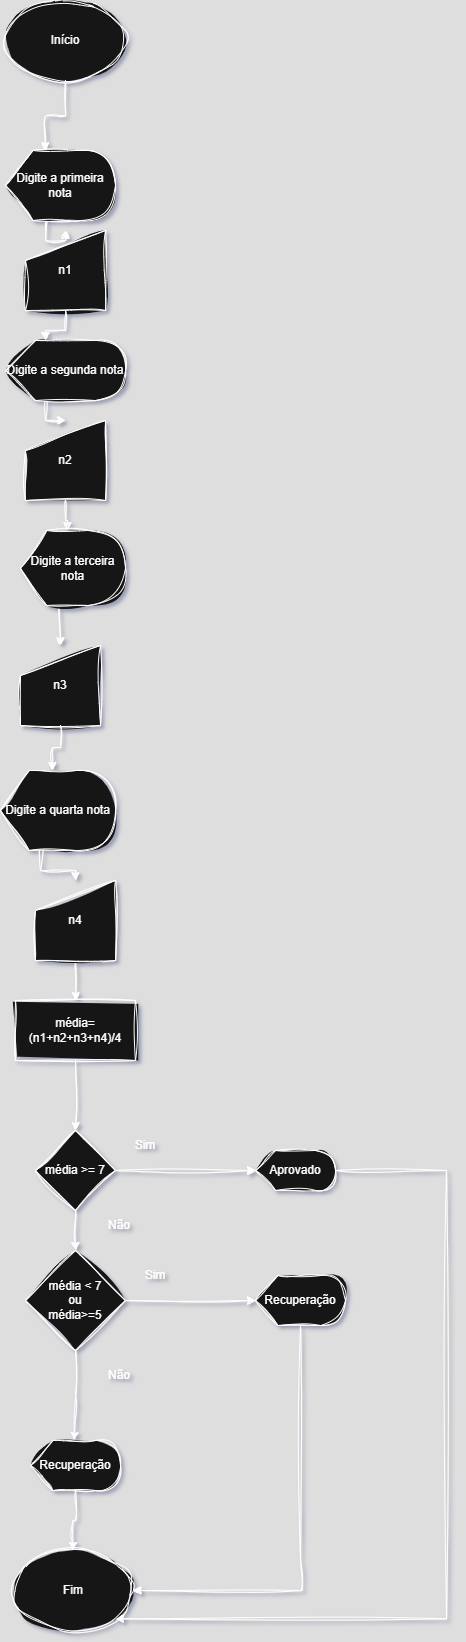

The diagram above was exported from draw.io. Its source (the exported page's mxGraphModel, read from the mxfile embedded in the PNG):
<mxGraphModel dx="1392" dy="880" grid="1" gridSize="10" guides="1" tooltips="1" connect="1" arrows="1" fold="1" page="1" pageScale="1" pageWidth="827" pageHeight="1169" math="0" shadow="0">
  <root>
    <mxCell id="0" />
    <mxCell id="1" parent="0" />
    <mxCell id="8AQu-8XagVTvm5E0tUoa-1" value="Início" style="ellipse;whiteSpace=wrap;html=1;sketch=1;curveFitting=1;jiggle=2;shadow=0;" vertex="1" parent="1">
      <mxGeometry x="545" y="310" width="120" height="80" as="geometry" />
    </mxCell>
    <mxCell id="8AQu-8XagVTvm5E0tUoa-2" style="edgeStyle=orthogonalEdgeStyle;rounded=0;orthogonalLoop=1;jettySize=auto;html=1;exitX=0;exitY=0;exitDx=40;exitDy=40;exitPerimeter=0;entryX=0.5;entryY=0;entryDx=0;entryDy=0;sketch=1;curveFitting=1;jiggle=2;shadow=0;" edge="1" parent="1" source="8AQu-8XagVTvm5E0tUoa-3" target="8AQu-8XagVTvm5E0tUoa-5">
      <mxGeometry relative="1" as="geometry" />
    </mxCell>
    <mxCell id="8AQu-8XagVTvm5E0tUoa-3" value="Digite a primeira nota" style="shape=display;whiteSpace=wrap;html=1;sketch=1;curveFitting=1;jiggle=2;shadow=0;" vertex="1" parent="1">
      <mxGeometry x="545" y="460" width="110" height="70" as="geometry" />
    </mxCell>
    <mxCell id="8AQu-8XagVTvm5E0tUoa-4" style="edgeStyle=orthogonalEdgeStyle;rounded=0;orthogonalLoop=1;jettySize=auto;html=1;exitX=0.5;exitY=1;exitDx=0;exitDy=0;entryX=0;entryY=0;entryDx=40;entryDy=0;entryPerimeter=0;sketch=1;curveFitting=1;jiggle=2;shadow=0;" edge="1" parent="1" source="8AQu-8XagVTvm5E0tUoa-1" target="8AQu-8XagVTvm5E0tUoa-3">
      <mxGeometry relative="1" as="geometry" />
    </mxCell>
    <mxCell id="8AQu-8XagVTvm5E0tUoa-5" value="n1" style="shape=manualInput;whiteSpace=wrap;html=1;sketch=1;curveFitting=1;jiggle=2;shadow=0;" vertex="1" parent="1">
      <mxGeometry x="565" y="540" width="80" height="80" as="geometry" />
    </mxCell>
    <mxCell id="8AQu-8XagVTvm5E0tUoa-6" style="edgeStyle=orthogonalEdgeStyle;rounded=0;orthogonalLoop=1;jettySize=auto;html=1;exitX=0;exitY=0;exitDx=40;exitDy=40;exitPerimeter=0;entryX=0.5;entryY=0;entryDx=0;entryDy=0;sketch=1;curveFitting=1;jiggle=2;shadow=0;" edge="1" parent="1" source="8AQu-8XagVTvm5E0tUoa-7" target="8AQu-8XagVTvm5E0tUoa-8">
      <mxGeometry relative="1" as="geometry" />
    </mxCell>
    <mxCell id="8AQu-8XagVTvm5E0tUoa-7" value="Digite a segunda nota" style="shape=display;whiteSpace=wrap;html=1;sketch=1;curveFitting=1;jiggle=2;shadow=0;" vertex="1" parent="1">
      <mxGeometry x="545" y="650" width="120" height="60" as="geometry" />
    </mxCell>
    <mxCell id="8AQu-8XagVTvm5E0tUoa-8" value="n2" style="shape=manualInput;whiteSpace=wrap;html=1;sketch=1;curveFitting=1;jiggle=2;shadow=0;" vertex="1" parent="1">
      <mxGeometry x="565" y="730" width="80" height="80" as="geometry" />
    </mxCell>
    <mxCell id="8AQu-8XagVTvm5E0tUoa-9" style="edgeStyle=orthogonalEdgeStyle;rounded=0;orthogonalLoop=1;jettySize=auto;html=1;entryX=0;entryY=0;entryDx=40;entryDy=0;entryPerimeter=0;sketch=1;curveFitting=1;jiggle=2;shadow=0;" edge="1" parent="1" source="8AQu-8XagVTvm5E0tUoa-5" target="8AQu-8XagVTvm5E0tUoa-7">
      <mxGeometry relative="1" as="geometry" />
    </mxCell>
    <mxCell id="8AQu-8XagVTvm5E0tUoa-10" style="edgeStyle=orthogonalEdgeStyle;rounded=0;orthogonalLoop=1;jettySize=auto;html=1;exitX=0;exitY=0;exitDx=40;exitDy=40;exitPerimeter=0;entryX=0.5;entryY=0;entryDx=0;entryDy=0;sketch=1;curveFitting=1;jiggle=2;shadow=0;" edge="1" parent="1" source="8AQu-8XagVTvm5E0tUoa-11" target="8AQu-8XagVTvm5E0tUoa-12">
      <mxGeometry relative="1" as="geometry" />
    </mxCell>
    <mxCell id="8AQu-8XagVTvm5E0tUoa-11" value="Digite a terceira nota" style="shape=display;whiteSpace=wrap;html=1;sketch=1;curveFitting=1;jiggle=2;shadow=0;" vertex="1" parent="1">
      <mxGeometry x="560" y="840" width="105" height="75" as="geometry" />
    </mxCell>
    <mxCell id="8AQu-8XagVTvm5E0tUoa-12" value="n3" style="shape=manualInput;whiteSpace=wrap;html=1;sketch=1;curveFitting=1;jiggle=2;shadow=0;" vertex="1" parent="1">
      <mxGeometry x="560" y="955" width="80" height="80" as="geometry" />
    </mxCell>
    <mxCell id="8AQu-8XagVTvm5E0tUoa-13" style="edgeStyle=orthogonalEdgeStyle;rounded=0;orthogonalLoop=1;jettySize=auto;html=1;entryX=0;entryY=0;entryDx=46.875;entryDy=0;entryPerimeter=0;sketch=1;curveFitting=1;jiggle=2;shadow=0;" edge="1" parent="1" source="8AQu-8XagVTvm5E0tUoa-8" target="8AQu-8XagVTvm5E0tUoa-11">
      <mxGeometry relative="1" as="geometry" />
    </mxCell>
    <mxCell id="8AQu-8XagVTvm5E0tUoa-14" style="edgeStyle=orthogonalEdgeStyle;rounded=0;orthogonalLoop=1;jettySize=auto;html=1;exitX=0;exitY=0;exitDx=40;exitDy=40;exitPerimeter=0;entryX=0.5;entryY=0;entryDx=0;entryDy=0;sketch=1;curveFitting=1;jiggle=2;shadow=0;" edge="1" parent="1" source="8AQu-8XagVTvm5E0tUoa-15" target="8AQu-8XagVTvm5E0tUoa-17">
      <mxGeometry relative="1" as="geometry" />
    </mxCell>
    <mxCell id="8AQu-8XagVTvm5E0tUoa-15" value="Digite a quarta nota" style="shape=display;whiteSpace=wrap;html=1;sketch=1;curveFitting=1;jiggle=2;shadow=0;" vertex="1" parent="1">
      <mxGeometry x="540" y="1080" width="115" height="80" as="geometry" />
    </mxCell>
    <mxCell id="8AQu-8XagVTvm5E0tUoa-16" style="edgeStyle=orthogonalEdgeStyle;rounded=0;orthogonalLoop=1;jettySize=auto;html=1;entryX=0.5;entryY=0;entryDx=0;entryDy=0;sketch=1;curveFitting=1;jiggle=2;shadow=0;" edge="1" parent="1" source="8AQu-8XagVTvm5E0tUoa-17" target="8AQu-8XagVTvm5E0tUoa-20">
      <mxGeometry relative="1" as="geometry" />
    </mxCell>
    <mxCell id="8AQu-8XagVTvm5E0tUoa-17" value="n4" style="shape=manualInput;whiteSpace=wrap;html=1;sketch=1;curveFitting=1;jiggle=2;shadow=0;" vertex="1" parent="1">
      <mxGeometry x="575" y="1190" width="80" height="80" as="geometry" />
    </mxCell>
    <mxCell id="8AQu-8XagVTvm5E0tUoa-18" style="edgeStyle=orthogonalEdgeStyle;rounded=0;orthogonalLoop=1;jettySize=auto;html=1;entryX=0;entryY=0;entryDx=51.875;entryDy=0;entryPerimeter=0;sketch=1;curveFitting=1;jiggle=2;shadow=0;" edge="1" parent="1" source="8AQu-8XagVTvm5E0tUoa-12" target="8AQu-8XagVTvm5E0tUoa-15">
      <mxGeometry relative="1" as="geometry" />
    </mxCell>
    <mxCell id="8AQu-8XagVTvm5E0tUoa-19" style="edgeStyle=orthogonalEdgeStyle;rounded=0;orthogonalLoop=1;jettySize=auto;html=1;entryX=0.5;entryY=0;entryDx=0;entryDy=0;sketch=1;curveFitting=1;jiggle=2;shadow=0;" edge="1" parent="1" source="8AQu-8XagVTvm5E0tUoa-20" target="8AQu-8XagVTvm5E0tUoa-23">
      <mxGeometry relative="1" as="geometry" />
    </mxCell>
    <mxCell id="8AQu-8XagVTvm5E0tUoa-20" value="média= (n1+n2+n3+n4)/4" style="rounded=0;whiteSpace=wrap;html=1;sketch=1;curveFitting=1;jiggle=2;shadow=0;" vertex="1" parent="1">
      <mxGeometry x="555" y="1310" width="120" height="60" as="geometry" />
    </mxCell>
    <mxCell id="8AQu-8XagVTvm5E0tUoa-21" style="edgeStyle=orthogonalEdgeStyle;rounded=0;orthogonalLoop=1;jettySize=auto;html=1;sketch=1;curveFitting=1;jiggle=2;shadow=0;" edge="1" parent="1" source="8AQu-8XagVTvm5E0tUoa-23" target="8AQu-8XagVTvm5E0tUoa-25">
      <mxGeometry relative="1" as="geometry" />
    </mxCell>
    <mxCell id="8AQu-8XagVTvm5E0tUoa-22" style="edgeStyle=orthogonalEdgeStyle;rounded=0;orthogonalLoop=1;jettySize=auto;html=1;sketch=1;curveFitting=1;jiggle=2;shadow=0;" edge="1" parent="1" source="8AQu-8XagVTvm5E0tUoa-23" target="8AQu-8XagVTvm5E0tUoa-27">
      <mxGeometry relative="1" as="geometry" />
    </mxCell>
    <mxCell id="8AQu-8XagVTvm5E0tUoa-23" value="média &amp;gt;= 7" style="rhombus;whiteSpace=wrap;html=1;sketch=1;curveFitting=1;jiggle=2;shadow=0;" vertex="1" parent="1">
      <mxGeometry x="575" y="1440" width="80" height="80" as="geometry" />
    </mxCell>
    <mxCell id="8AQu-8XagVTvm5E0tUoa-24" style="edgeStyle=orthogonalEdgeStyle;rounded=0;orthogonalLoop=1;jettySize=auto;html=1;entryX=1;entryY=1;entryDx=0;entryDy=0;sketch=1;curveFitting=1;jiggle=2;shadow=0;" edge="1" parent="1" source="8AQu-8XagVTvm5E0tUoa-25" target="8AQu-8XagVTvm5E0tUoa-37">
      <mxGeometry relative="1" as="geometry">
        <mxPoint x="985" y="1900" as="targetPoint" />
        <Array as="points">
          <mxPoint x="986" y="1480" />
          <mxPoint x="986" y="1928" />
        </Array>
      </mxGeometry>
    </mxCell>
    <mxCell id="8AQu-8XagVTvm5E0tUoa-25" value="Aprovado" style="shape=display;whiteSpace=wrap;html=1;sketch=1;curveFitting=1;jiggle=2;shadow=0;" vertex="1" parent="1">
      <mxGeometry x="795" y="1460" width="80" height="40" as="geometry" />
    </mxCell>
    <mxCell id="8AQu-8XagVTvm5E0tUoa-26" style="edgeStyle=orthogonalEdgeStyle;rounded=0;orthogonalLoop=1;jettySize=auto;html=1;sketch=1;curveFitting=1;jiggle=2;shadow=0;" edge="1" parent="1" source="8AQu-8XagVTvm5E0tUoa-27" target="8AQu-8XagVTvm5E0tUoa-31">
      <mxGeometry relative="1" as="geometry" />
    </mxCell>
    <mxCell id="8AQu-8XagVTvm5E0tUoa-27" value="média &amp;lt; 7&lt;div&gt;ou&lt;/div&gt;&lt;div&gt;média&amp;gt;=5&lt;/div&gt;" style="rhombus;whiteSpace=wrap;html=1;sketch=1;curveFitting=1;jiggle=2;shadow=0;" vertex="1" parent="1">
      <mxGeometry x="565" y="1560" width="100" height="100" as="geometry" />
    </mxCell>
    <mxCell id="8AQu-8XagVTvm5E0tUoa-28" value="Sim" style="text;html=1;align=center;verticalAlign=middle;whiteSpace=wrap;rounded=0;sketch=1;curveFitting=1;jiggle=2;shadow=0;" vertex="1" parent="1">
      <mxGeometry x="655" y="1440" width="60" height="30" as="geometry" />
    </mxCell>
    <mxCell id="8AQu-8XagVTvm5E0tUoa-29" value="Não" style="text;html=1;align=center;verticalAlign=middle;whiteSpace=wrap;rounded=0;sketch=1;curveFitting=1;jiggle=2;shadow=0;" vertex="1" parent="1">
      <mxGeometry x="629" y="1520" width="60" height="30" as="geometry" />
    </mxCell>
    <mxCell id="8AQu-8XagVTvm5E0tUoa-30" style="edgeStyle=orthogonalEdgeStyle;rounded=0;orthogonalLoop=1;jettySize=auto;html=1;sketch=1;curveFitting=1;jiggle=2;shadow=0;" edge="1" parent="1" source="8AQu-8XagVTvm5E0tUoa-31" target="8AQu-8XagVTvm5E0tUoa-37">
      <mxGeometry relative="1" as="geometry">
        <mxPoint x="840" y="1910" as="targetPoint" />
        <Array as="points">
          <mxPoint x="840" y="1870" />
          <mxPoint x="841" y="1870" />
          <mxPoint x="841" y="1900" />
        </Array>
      </mxGeometry>
    </mxCell>
    <mxCell id="8AQu-8XagVTvm5E0tUoa-31" value="Recuperação" style="shape=display;whiteSpace=wrap;html=1;sketch=1;curveFitting=1;jiggle=2;shadow=0;" vertex="1" parent="1">
      <mxGeometry x="795" y="1585" width="90" height="50" as="geometry" />
    </mxCell>
    <mxCell id="8AQu-8XagVTvm5E0tUoa-32" value="Sim" style="text;html=1;align=center;verticalAlign=middle;whiteSpace=wrap;rounded=0;sketch=1;curveFitting=1;jiggle=2;shadow=0;" vertex="1" parent="1">
      <mxGeometry x="665" y="1570" width="60" height="30" as="geometry" />
    </mxCell>
    <mxCell id="8AQu-8XagVTvm5E0tUoa-33" value="Não" style="text;html=1;align=center;verticalAlign=middle;whiteSpace=wrap;rounded=0;sketch=1;curveFitting=1;jiggle=2;shadow=0;" vertex="1" parent="1">
      <mxGeometry x="629" y="1670" width="60" height="30" as="geometry" />
    </mxCell>
    <mxCell id="8AQu-8XagVTvm5E0tUoa-34" style="edgeStyle=orthogonalEdgeStyle;rounded=0;orthogonalLoop=1;jettySize=auto;html=1;entryX=0.5;entryY=0;entryDx=0;entryDy=0;sketch=1;curveFitting=1;jiggle=2;shadow=0;" edge="1" parent="1" source="8AQu-8XagVTvm5E0tUoa-35" target="8AQu-8XagVTvm5E0tUoa-37">
      <mxGeometry relative="1" as="geometry" />
    </mxCell>
    <mxCell id="8AQu-8XagVTvm5E0tUoa-35" value="Recuperação" style="shape=display;whiteSpace=wrap;html=1;sketch=1;curveFitting=1;jiggle=2;shadow=0;" vertex="1" parent="1">
      <mxGeometry x="570" y="1750" width="90" height="50" as="geometry" />
    </mxCell>
    <mxCell id="8AQu-8XagVTvm5E0tUoa-36" style="edgeStyle=orthogonalEdgeStyle;rounded=0;orthogonalLoop=1;jettySize=auto;html=1;entryX=0;entryY=0;entryDx=43.75;entryDy=0;entryPerimeter=0;sketch=1;curveFitting=1;jiggle=2;shadow=0;" edge="1" parent="1" source="8AQu-8XagVTvm5E0tUoa-27" target="8AQu-8XagVTvm5E0tUoa-35">
      <mxGeometry relative="1" as="geometry" />
    </mxCell>
    <mxCell id="8AQu-8XagVTvm5E0tUoa-37" value="Fim" style="ellipse;whiteSpace=wrap;html=1;sketch=1;curveFitting=1;jiggle=2;shadow=0;" vertex="1" parent="1">
      <mxGeometry x="552.5" y="1860" width="120" height="80" as="geometry" />
    </mxCell>
  </root>
</mxGraphModel>